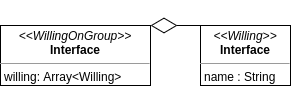

The diagram above was exported from draw.io. Its source (the exported page's mxGraphModel, read from the mxfile embedded in the PNG):
<mxGraphModel dx="1087" dy="860" grid="1" gridSize="10" guides="1" tooltips="1" connect="1" arrows="1" fold="1" page="1" pageScale="1" pageWidth="850" pageHeight="1100" math="0" shadow="0" extFonts="Permanent Marker^https://fonts.googleapis.com/css?family=Permanent+Marker">
  <root>
    <mxCell id="0" />
    <mxCell id="1" parent="0" />
    <mxCell id="PcpPa5zk7M9Ow6muC5Y9-1" value="&lt;p style=&quot;margin: 0px ; margin-top: 4px ; text-align: center&quot;&gt;&lt;i&gt;&amp;lt;&amp;lt;WillingOnGroup&amp;gt;&amp;gt;&lt;/i&gt;&lt;br&gt;&lt;b&gt;Interface&lt;/b&gt;&lt;/p&gt;&lt;hr size=&quot;1&quot;&gt;&lt;p style=&quot;margin: 0px ; margin-left: 4px&quot;&gt;willing: Array&amp;lt;Willing&amp;gt;&lt;/p&gt;" style="verticalAlign=top;align=left;overflow=fill;fontSize=12;fontFamily=Helvetica;html=1;" parent="1" vertex="1">
      <mxGeometry x="120" y="150" width="150" height="60" as="geometry" />
    </mxCell>
    <mxCell id="PcpPa5zk7M9Ow6muC5Y9-2" value="&lt;p style=&quot;margin: 0px ; margin-top: 4px ; text-align: center&quot;&gt;&lt;i&gt;&amp;lt;&amp;lt;Willing&amp;gt;&amp;gt;&lt;/i&gt;&lt;br&gt;&lt;b&gt;Interface&lt;/b&gt;&lt;/p&gt;&lt;hr size=&quot;1&quot;&gt;&lt;p style=&quot;margin: 0px ; margin-left: 4px&quot;&gt;name : String&lt;/p&gt;" style="verticalAlign=top;align=left;overflow=fill;fontSize=12;fontFamily=Helvetica;html=1;" parent="1" vertex="1">
      <mxGeometry x="320" y="150" width="90" height="60" as="geometry" />
    </mxCell>
    <mxCell id="PcpPa5zk7M9Ow6muC5Y9-3" value="" style="endArrow=diamondThin;endFill=0;endSize=24;html=1;entryX=1;entryY=0;entryDx=0;entryDy=0;exitX=0;exitY=0;exitDx=0;exitDy=0;" parent="1" source="PcpPa5zk7M9Ow6muC5Y9-2" target="PcpPa5zk7M9Ow6muC5Y9-1" edge="1">
      <mxGeometry width="160" relative="1" as="geometry">
        <mxPoint x="340" y="450" as="sourcePoint" />
        <mxPoint x="500" y="450" as="targetPoint" />
      </mxGeometry>
    </mxCell>
  </root>
</mxGraphModel>